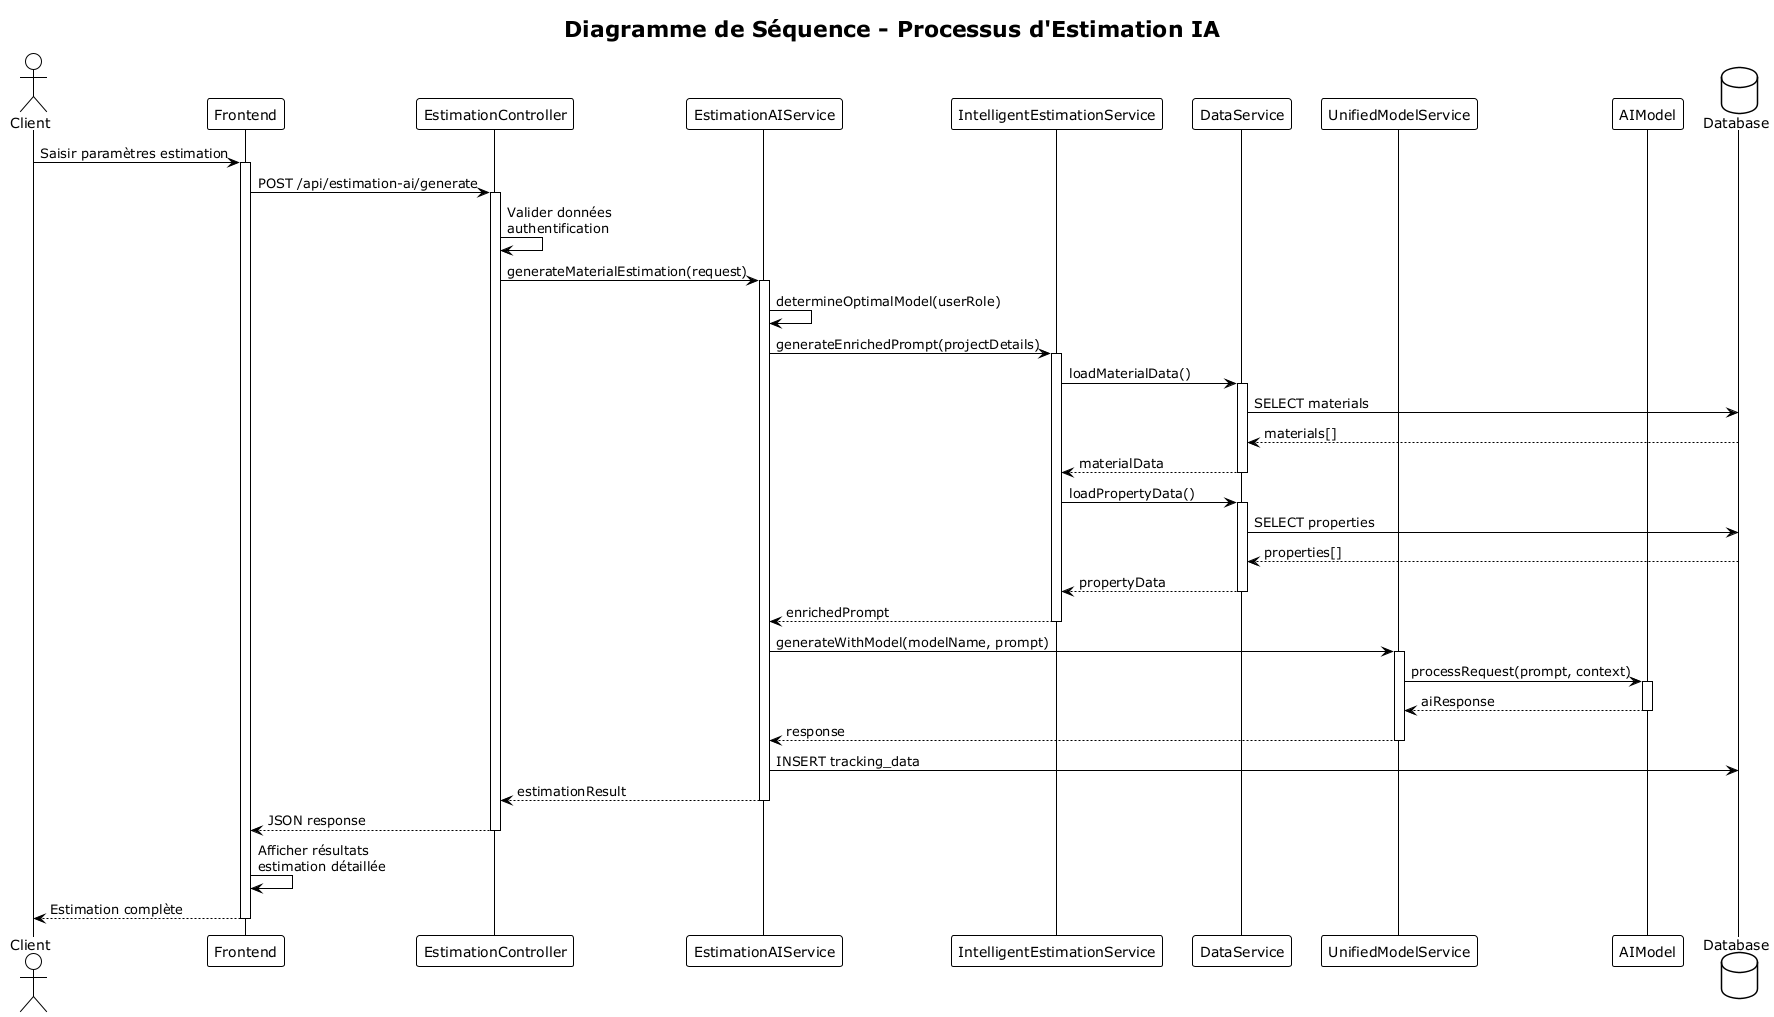

The diagram above was rendered by PlantUML. Its source (embedded in the PNG):
@startuml Sequence_Estimation
!theme plain
title Diagramme de Séquence - Processus d'Estimation IA

actor Client
participant "Frontend" as UI
participant "EstimationController" as Controller
participant "EstimationAIService" as AIService
participant "IntelligentEstimationService" as IntelligentService
participant "DataService" as DataService
participant "UnifiedModelService" as ModelService
participant "AIModel" as AI
database "Database" as DB

Client -> UI : Saisir paramètres estimation
activate UI

UI -> Controller : POST /api/estimation-ai/generate
activate Controller

Controller -> Controller : Valider données\nauthentification

Controller -> AIService : generateMaterialEstimation(request)
activate AIService

AIService -> AIService : determineOptimalModel(userRole)
AIService -> IntelligentService : generateEnrichedPrompt(projectDetails)
activate IntelligentService

IntelligentService -> DataService : loadMaterialData()
activate DataService
DataService -> DB : SELECT materials
DB --> DataService : materials[]
DataService --> IntelligentService : materialData
deactivate DataService

IntelligentService -> DataService : loadPropertyData()
activate DataService
DataService -> DB : SELECT properties
DB --> DataService : properties[]
DataService --> IntelligentService : propertyData
deactivate DataService

IntelligentService --> AIService : enrichedPrompt
deactivate IntelligentService

AIService -> ModelService : generateWithModel(modelName, prompt)
activate ModelService

ModelService -> AI : processRequest(prompt, context)
activate AI
AI --> ModelService : aiResponse
deactivate AI

ModelService --> AIService : response
deactivate ModelService

AIService -> DB : INSERT tracking_data
AIService --> Controller : estimationResult
deactivate AIService

Controller --> UI : JSON response
deactivate Controller

UI -> UI : Afficher résultats\nestimation détaillée
UI --> Client : Estimation complète
deactivate UI

@enduml